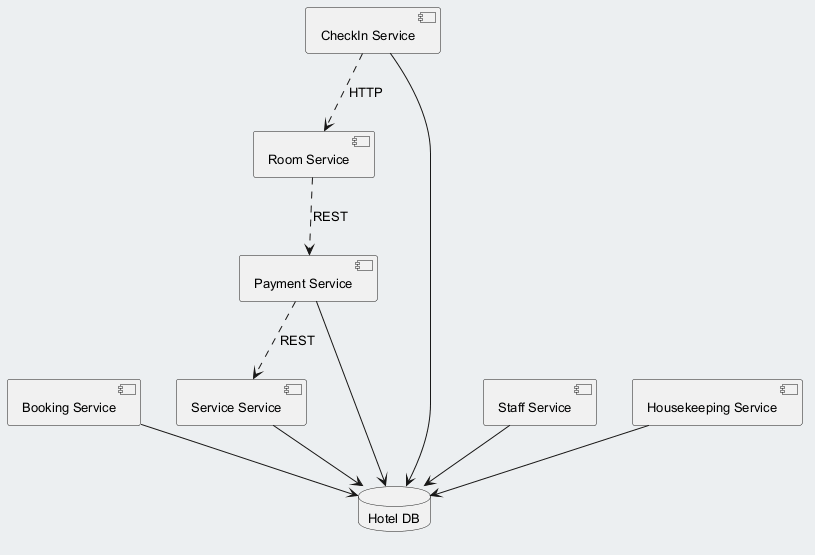

The diagram above was rendered by PlantUML. Its source (embedded in the PNG):
@startuml
skinparam backgroundColor #ECEFF1
skinparam classBackgroundColor #FFFFFF
skinparam classBorderColor #455A64
skinparam defaultFontSize 13
component "Booking Service" as C_BookingService
component "CheckIn Service" as C_CheckInService
component "Room Service" as C_RoomService
component "Staff Service" as C_StaffService
component "Service Service" as C_ServiceService
component "Payment Service" as C_PaymentService
component "Housekeeping Service" as C_HousekeepingService
database "Hotel DB" as DB_hotel
C_BookingService --> DB_hotel
C_CheckInService --> DB_hotel
C_StaffService --> DB_hotel
C_ServiceService --> DB_hotel
C_PaymentService --> DB_hotel
C_HousekeepingService --> DB_hotel
C_PaymentService ..> C_ServiceService : REST
C_RoomService ..> C_PaymentService : REST
C_CheckInService ..> C_RoomService : HTTP
@enduml